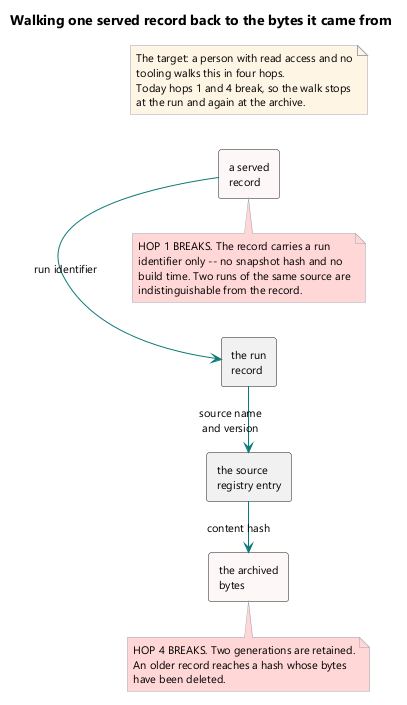

The diagram above was rendered by PlantUML. Its source (embedded in the PNG):
@startuml
skinparam shadowing false
skinparam defaultFontName Segoe UI
skinparam defaultFontSize 11
skinparam ArrowColor #0b7a75
skinparam ComponentBorderColor #0b7a75
skinparam NoteBackgroundColor #f3f4f6
skinparam NoteBorderColor #9ca3af

title Walking one served record back to the bytes it came from

left to right direction

rectangle "a served\nrecord" as R #fdf6f6
rectangle "the run\nrecord" as RUN
rectangle "the source\nregistry entry" as REG
rectangle "the archived\nbytes" as BYTES #fdf6f6

R -right-> RUN : run identifier
RUN -right-> REG : source name\nand version
REG -right-> BYTES : content hash

note bottom of R #ffd6d6
  HOP 1 BREAKS. The record carries a run
  identifier only -- no snapshot hash and no
  build time. Two runs of the same source are
  indistinguishable from the record.
end note

note bottom of BYTES #ffd6d6
  HOP 4 BREAKS. Two generations are retained.
  An older record reaches a hash whose bytes
  have been deleted.
end note

note as GOAL #fff4e5
  The target: a person with read access and no
  tooling walks this in four hops.
  Today hops 1 and 4 break, so the walk stops
  at the run and again at the archive.
end note
@enduml